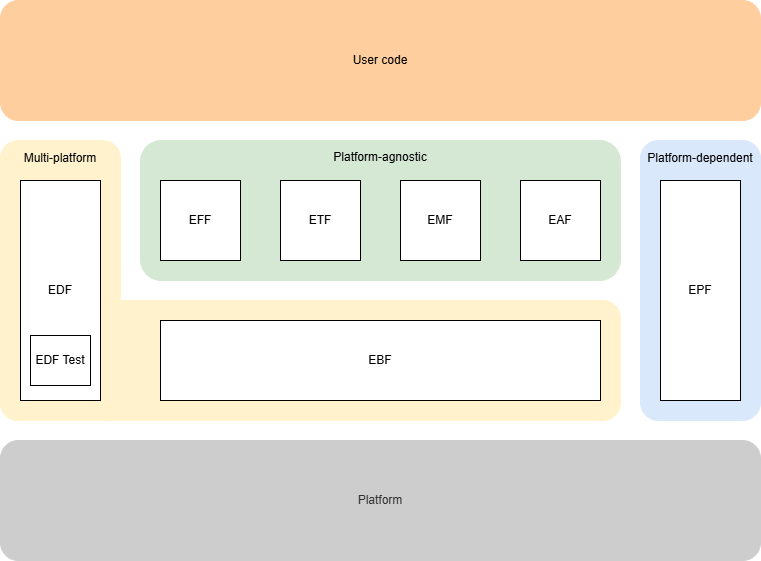

The diagram above was exported from draw.io. Its source (the exported page's mxGraphModel, read from the mxfile embedded in the PNG):
<mxGraphModel dx="1426" dy="841" grid="1" gridSize="10" guides="1" tooltips="1" connect="1" arrows="1" fold="1" page="1" pageScale="1" pageWidth="827" pageHeight="1169" math="0" shadow="0">
  <root>
    <mxCell id="0" />
    <mxCell id="1" parent="0" />
    <mxCell id="pVw1DpRb2yNkKjsRUwIu-15" parent="1" style="rounded=1;whiteSpace=wrap;html=1;fillColor=#dae8fc;strokeColor=#DAE8FC;" value="&lt;div style=&quot;line-height: 127%;&quot;&gt;Platform-dependent&lt;div&gt;&lt;br&gt;&lt;/div&gt;&lt;div&gt;&lt;br&gt;&lt;/div&gt;&lt;div&gt;&lt;br&gt;&lt;/div&gt;&lt;div&gt;&lt;br&gt;&lt;/div&gt;&lt;div&gt;&lt;br&gt;&lt;/div&gt;&lt;div&gt;&lt;br&gt;&lt;/div&gt;&lt;div&gt;&lt;br&gt;&lt;/div&gt;&lt;div&gt;&lt;br&gt;&lt;/div&gt;&lt;div&gt;&lt;br&gt;&lt;/div&gt;&lt;div&gt;&lt;br&gt;&lt;/div&gt;&lt;div&gt;&lt;br&gt;&lt;/div&gt;&lt;div&gt;&lt;br&gt;&lt;/div&gt;&lt;div&gt;&lt;br&gt;&lt;/div&gt;&lt;div&gt;&lt;br&gt;&lt;/div&gt;&lt;div&gt;&lt;br&gt;&lt;/div&gt;&lt;div&gt;&lt;br&gt;&lt;/div&gt;&lt;div&gt;&lt;/div&gt;&lt;/div&gt;" vertex="1">
      <mxGeometry height="280" width="120" x="680" y="180" as="geometry" />
    </mxCell>
    <mxCell id="pVw1DpRb2yNkKjsRUwIu-14" parent="1" style="rounded=1;whiteSpace=wrap;html=1;fillColor=#d5e8d4;strokeColor=#D5E8D4;" value="&lt;div style=&quot;line-height: 150%;&quot;&gt;Platform-agnostic&lt;div&gt;&lt;br&gt;&lt;/div&gt;&lt;div&gt;&lt;br&gt;&lt;/div&gt;&lt;div&gt;&lt;br&gt;&lt;/div&gt;&lt;div&gt;&lt;br&gt;&lt;/div&gt;&lt;div&gt;&lt;br&gt;&lt;/div&gt;&lt;div&gt;&lt;br&gt;&lt;/div&gt;&lt;div&gt;&lt;/div&gt;&lt;/div&gt;" vertex="1">
      <mxGeometry height="140" width="480" x="180" y="180" as="geometry" />
    </mxCell>
    <mxCell id="pVw1DpRb2yNkKjsRUwIu-12" parent="1" style="rounded=1;whiteSpace=wrap;html=1;fillColor=#FFF2CC;strokeColor=#FFF2CC;strokeWidth=1;" value="" vertex="1">
      <mxGeometry height="120" width="620" x="40" y="340" as="geometry" />
    </mxCell>
    <mxCell id="pVw1DpRb2yNkKjsRUwIu-11" parent="1" style="rounded=1;whiteSpace=wrap;html=1;fillColor=#FFF2CC;strokeColor=#FFF2CC;strokeWidth=1;" value="&lt;div style=&quot;line-height: 127%;&quot;&gt;Multi-platform&lt;div&gt;&lt;br&gt;&lt;/div&gt;&lt;div&gt;&lt;br&gt;&lt;/div&gt;&lt;div&gt;&lt;br&gt;&lt;/div&gt;&lt;div&gt;&lt;br&gt;&lt;/div&gt;&lt;div&gt;&lt;br&gt;&lt;/div&gt;&lt;div&gt;&lt;br&gt;&lt;/div&gt;&lt;div&gt;&lt;br&gt;&lt;/div&gt;&lt;div&gt;&lt;br&gt;&lt;/div&gt;&lt;div&gt;&lt;br&gt;&lt;/div&gt;&lt;div&gt;&lt;br&gt;&lt;/div&gt;&lt;div&gt;&lt;br&gt;&lt;/div&gt;&lt;div&gt;&lt;br&gt;&lt;/div&gt;&lt;div&gt;&lt;br&gt;&lt;/div&gt;&lt;div&gt;&lt;br&gt;&lt;/div&gt;&lt;div&gt;&lt;br&gt;&lt;/div&gt;&lt;div&gt;&lt;br&gt;&lt;/div&gt;&lt;div&gt;&lt;/div&gt;&lt;/div&gt;" vertex="1">
      <mxGeometry height="280" width="120" x="40" y="180" as="geometry" />
    </mxCell>
    <mxCell id="pVw1DpRb2yNkKjsRUwIu-2" parent="1" style="rounded=0;whiteSpace=wrap;html=1;fillColor=#FFFFFF;" value="EPF" vertex="1">
      <mxGeometry height="220" width="80" x="700" y="220" as="geometry" />
    </mxCell>
    <mxCell id="pVw1DpRb2yNkKjsRUwIu-4" parent="1" style="rounded=0;whiteSpace=wrap;html=1;fillColor=#FFFFFF;" value="EBF" vertex="1">
      <mxGeometry height="80" width="440" x="200" y="360" as="geometry" />
    </mxCell>
    <mxCell id="pVw1DpRb2yNkKjsRUwIu-5" parent="1" style="rounded=0;whiteSpace=wrap;html=1;fillColor=#FFFFFF;" value="EAF" vertex="1">
      <mxGeometry height="80" width="80" x="560" y="220" as="geometry" />
    </mxCell>
    <mxCell id="pVw1DpRb2yNkKjsRUwIu-6" parent="1" style="rounded=0;whiteSpace=wrap;html=1;fillColor=#FFFFFF;" value="EDF" vertex="1">
      <mxGeometry height="220" width="80" x="60" y="220" as="geometry" />
    </mxCell>
    <mxCell id="pVw1DpRb2yNkKjsRUwIu-7" parent="1" style="rounded=0;whiteSpace=wrap;html=1;fillColor=#FFFFFF;" value="EMF" vertex="1">
      <mxGeometry height="80" width="80" x="440" y="220" as="geometry" />
    </mxCell>
    <mxCell id="pVw1DpRb2yNkKjsRUwIu-8" parent="1" style="rounded=0;whiteSpace=wrap;html=1;fillColor=#FFFFFF;" value="ETF" vertex="1">
      <mxGeometry height="80" width="80" x="320" y="220" as="geometry" />
    </mxCell>
    <mxCell id="pVw1DpRb2yNkKjsRUwIu-9" parent="1" style="rounded=0;whiteSpace=wrap;html=1;fillColor=#FFFFFF;" value="EFF" vertex="1">
      <mxGeometry height="80" width="80" x="200" y="220" as="geometry" />
    </mxCell>
    <mxCell id="pVw1DpRb2yNkKjsRUwIu-17" parent="1" style="rounded=1;whiteSpace=wrap;html=1;fillColor=#CDCDCD;strokeColor=#CDCDCD;fontColor=#333333;" value="Platform" vertex="1">
      <mxGeometry height="120" width="760" x="40" y="480" as="geometry" />
    </mxCell>
    <mxCell id="pVw1DpRb2yNkKjsRUwIu-21" parent="1" style="rounded=0;whiteSpace=wrap;html=1;fillColor=#FFFFFF;" value="EDF Test" vertex="1">
      <mxGeometry height="50" width="60" x="70" y="375" as="geometry" />
    </mxCell>
    <mxCell id="pVw1DpRb2yNkKjsRUwIu-22" parent="1" style="rounded=1;whiteSpace=wrap;html=1;fillColor=#FFCE9F;strokeColor=#FFCE9F;" value="User code" vertex="1">
      <mxGeometry height="120" width="760" x="40" y="40" as="geometry" />
    </mxCell>
  </root>
</mxGraphModel>